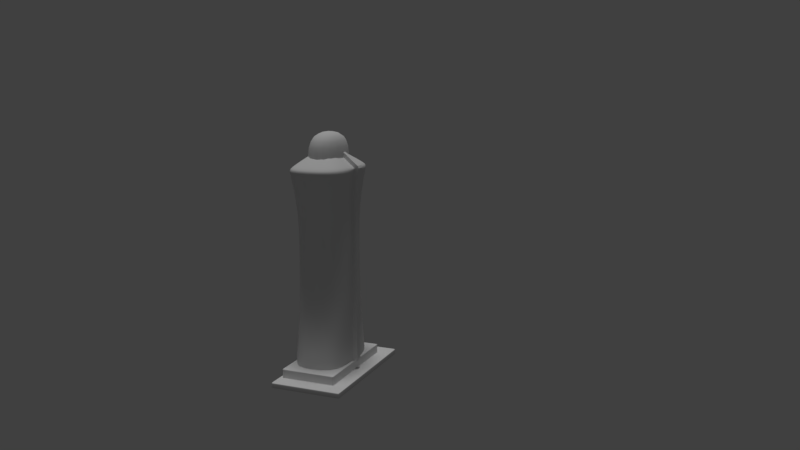 # Source: IronMaiden.blend  (saved by Blender 2.79.0; exported with 4.5.12 LTS)
import bpy
from mathutils import Matrix  # noqa: F401  (used for matrix-valued properties, if any)

bpy.ops.wm.read_factory_settings(use_empty=True)
scene = bpy.context.scene
scene.name = 'Scene'

# ---- collections
col_collection_1 = bpy.data.collections.new('Collection 1'); scene.collection.children.link(col_collection_1)

# ---- world
world_world = bpy.data.worlds.new('World'); scene.world = world_world
world_world.color = (0.05088, 0.05088, 0.05088)
world_world.use_sun_shadow = False
world_world.sun_shadow_jitter_overblur = 0.0
world_world.cycles.sampling_method = 'MANUAL'

# ---- cameras
cam_camera = bpy.data.cameras.new('Camera')
cam_camera.clip_end = 100.0
cam_camera.lens = 35.0
cam_camera.sensor_width = 32.0
cam_camera.sensor_height = 18.0
cam_camera.ortho_scale = 7.314
cam_camera.dof.focus_distance = 0.0
cam_camera.dof.aperture_fstop = 128.0

# ---- lights
light_sun = bpy.data.lights.new('Sun', 'SUN')
light_sun.transmission_factor = 0.0
light_sun.angle = 0.1993
light_sun.energy = 1.0
light_sun.shadow_buffer_clip_start = 0.5
light_sun.shadow_soft_size = 0.1
light_sun.shadow_cascade_max_distance = 1000.0

# ---- meshes
me_cube_002 = bpy.data.meshes.new('Cube.002')
me_cube_002.from_pydata([(-1.0, -1.0, -1.0), (-1.0, -1.0, 1.0), (-1.0, 1.0, -1.0), (-1.0, 1.0, 1.0), (1.0, -1.0, -1.0), (1.0, -1.0, 1.0), (1.0, 1.0, -1.0), (1.0, 1.0, 1.0), (-1.0, -1.0, -0.5171), (-1.0, 1.0, -0.5171), (1.0, 1.0, -0.5171), (1.0, -1.0, -0.5171)], [], [(8, 1, 3, 9), (9, 3, 7, 10), (10, 7, 5, 11), (11, 5, 1, 8), (2, 6, 4, 0), (7, 3, 1, 5), (4, 11, 8, 0), (6, 10, 11, 4), (2, 9, 10, 6), (0, 8, 9, 2)])
me_cube_002.polygons.foreach_set('use_smooth', [True] * 10)
me_cube_002.use_remesh_preserve_volume = False
me_cube_002.use_remesh_preserve_attributes = False
me_cube_002.use_mirror_vertex_groups = False
me_cube_002.update()
me_cube = bpy.data.meshes.new('Cube')
me_cube.from_pydata([(-0.99, -0.99, -1.0), (-1.0, -0.7415, 1.0), (-0.99, 0.99, -1.0), (-1.0, 0.7415, 1.0), (0.99, -0.99, -1.0), (1.0, -0.7415, 1.0), (0.99, 0.99, -1.0), (1.0, 0.7415, 1.0), (-1.0, -1.0, -1.0), (-1.0, 1.0, -1.0), (1.0, 1.0, -1.0), (1.0, -1.0, -1.0), (-1.0, 1.0, -1.0), (-1.0, -1.0, -1.0), (1.0, 1.0, -1.0), (1.0, -1.0, -1.0), (-1.0, -1.0, -0.6016), (-1.0, 1.0, -0.6016), (1.0, 1.0, -0.6016), (1.0, -1.0, -0.6016), (-1.0, -0.6734, 4.262), (-1.0, 0.6734, 4.262), (1.0, 0.6734, 4.262), (1.0, -0.6734, 4.262), (-1.146, -1.041, 6.872), (-1.146, 1.041, 6.872), (1.146, 1.041, 6.872), (1.146, -1.041, 6.872), (1.0, 0.6905, 3.446), (1.0, -0.6905, 3.446), (-1.0, -0.6905, 3.446), (-1.0, 0.6905, 3.446), (-1.0, -0.7908, 5.567), (-1.0, 0.7908, 5.567), (1.0, -0.7908, 5.567), (1.0, 0.7908, 5.567), (-0.4202, -0.3807, 7.44), (-0.4202, 0.3807, 7.44), (0.4202, 0.3807, 7.44), (0.4202, -0.3807, 7.44), (-0.4302, -0.3907, 7.44), (-0.4302, 0.3907, 7.44), (0.4302, 0.3907, 7.44), (0.4302, -0.3907, 7.44), (-1.0, 0.07655, -1.0), (-1.0, -0.09939, -1.0), (-1.0, -0.0737, 1.0), (-1.0, 0.05676, 1.0), (1.0, -0.09939, -1.0), (1.0, 0.07655, -1.0), (1.0, 0.05676, 1.0), (1.0, -0.0737, 1.0), (1.0, 0.07655, -1.0), (1.0, -0.09939, -1.0), (-1.0, -0.09939, -1.0), (-1.0, 0.07655, -1.0), (-0.99, 0.07578, -1.0), (-0.99, -0.0984, -1.0), (0.99, -0.0984, -1.0), (0.99, 0.07578, -1.0), (1.0, 0.07655, -0.6016), (1.0, -0.09939, -0.6016), (-1.0, -0.09939, -0.6016), (-1.0, 0.07655, -0.6016), (-1.0, -0.06693, 4.262), (-1.0, 0.05155, 4.262), (1.0, 0.05155, 4.262), (1.0, -0.06693, 4.262), (-1.146, -0.1034, 6.872), (-1.146, 0.07967, 6.872), (1.146, 0.07967, 6.872), (1.146, -0.1034, 6.872), (-1.0, -0.06863, 3.446), (-1.0, 0.05286, 3.446), (1.0, 0.05286, 3.446), (1.0, -0.06863, 3.446), (1.0, 0.06054, 5.567), (1.0, -0.0786, 5.567), (-1.0, -0.0786, 5.567), (-1.0, 0.06054, 5.567), (-0.4302, -0.03883, 7.44), (-0.4302, 0.02991, 7.44), (0.4302, 0.02991, 7.44), (0.4302, -0.03883, 7.44), (-0.4202, -0.03784, 7.44), (-0.4202, 0.02914, 7.44), (0.4202, 0.02914, 7.44), (0.4202, -0.03784, 7.44), (1.204, 0.05676, 0.9959), (1.204, -0.0737, 0.9959), (1.204, 0.07655, -1.004), (1.204, -0.09939, -1.004), (1.204, 0.07655, -0.6057), (1.204, -0.09939, -0.6057), (1.204, 0.05155, 4.258), (1.204, -0.06693, 4.258), (1.35, 0.07967, 6.868), (1.35, -0.1034, 6.868), (1.204, 0.05286, 3.441), (1.204, -0.06863, 3.441), (1.204, 0.06054, 5.563), (1.204, -0.0786, 5.563), (1.023, -0.09939, -1.0), (1.023, -0.0786, 5.567), (1.023, -0.06693, 4.262), (1.023, 0.06054, 5.567), (1.295, -0.1036, 6.98), (1.023, -0.09939, -0.6021), (1.295, 0.07951, 6.98), (1.023, 0.05155, 4.262), (1.023, -0.06863, 3.445), (1.023, -0.0737, 0.9995), (1.023, 0.05286, 3.445), (1.023, 0.05676, 0.9995), (1.023, 0.07655, -1.0), (1.023, 0.07655, -0.6021), (1.188, -0.09939, -1.004), (1.188, -0.06693, 4.258), (1.334, 0.07967, 6.868), (1.334, -0.1034, 6.868), (1.188, -0.06863, 3.442), (1.188, -0.0737, 0.9962), (1.188, 0.07655, -1.004), (1.188, -0.0786, 5.563), (1.188, 0.06054, 5.563), (1.188, -0.09939, -0.6054), (1.188, 0.05155, 4.258), (1.188, 0.05286, 3.442), (1.188, 0.05676, 0.9962), (1.188, 0.07655, -0.6054), (-1.137, -1.025, 6.792), (1.137, -1.025, 6.792), (-1.137, 1.025, 6.792), (1.137, 1.025, 6.792), (1.137, -0.1019, 6.792), (1.137, 0.07849, 6.792), (-1.137, 0.07849, 6.792), (-1.137, -0.1019, 6.792), (1.341, -0.1019, 6.787), (1.341, 0.07849, 6.787), (1.16, -0.1019, 6.791), (1.16, 0.07849, 6.791), (1.325, -0.1019, 6.788), (1.325, 0.07849, 6.788), (-1.0, 1.0, -0.9814), (1.0, 1.0, -0.9814), (1.0, -1.0, -0.9814), (-1.0, -1.0, -0.9814), (-1.0, -0.09939, -0.9814), (-1.0, 0.07655, -0.9814), (1.0, 0.07655, -0.9814), (1.0, -0.09939, -0.9814), (1.204, 0.07655, -0.9856), (1.204, -0.09939, -0.9856), (1.023, 0.07655, -0.9819), (1.023, -0.09939, -0.9819), (1.188, 0.07655, -0.9852), (1.188, -0.09939, -0.9852), (1.207, 0.07967, 7.055), (1.207, -0.1034, 7.055), (0.4907, 0.02991, 7.623), (0.4907, -0.03883, 7.623), (1.231, 0.07799, 7.036), (1.231, -0.1051, 7.036), (1.302, -0.1037, 6.973), (1.302, 0.07939, 6.973), (0.432, 0.02991, 7.446), (1.148, 0.07967, 6.878), (1.148, -0.1034, 6.878), (0.432, -0.03883, 7.446), (1.226, 0.07799, 7.022), (0.486, 0.02991, 7.609), (0.486, -0.03883, 7.609), (1.226, -0.1051, 7.022), (1.202, 0.07967, 7.041), (1.202, -0.1034, 7.041), (1.295, 0.07951, 6.964), (1.295, -0.1036, 6.964), (1.31, -0.1036, 6.964), (1.31, 0.07951, 6.964), (1.166, 0.07967, 6.872), (1.166, 0.07967, 6.88), (1.335, 0.07967, 6.876), (1.35, 0.07967, 6.875), (1.35, -0.1034, 6.875), (1.335, -0.1034, 6.876), (-1.0, -0.01142, -1.0), (-1.0, -0.008469, 1.0), (1.0, -0.01142, -1.0), (1.0, -0.01142, -1.0), (-1.0, -0.01142, -1.0), (-0.99, -0.01131, -1.0), (0.99, -0.01131, -1.0), (-1.0, -0.01142, -0.6016), (-1.0, -0.007691, 4.262), (-1.146, -0.01189, 6.872), (-1.0, -0.007886, 3.446), (-1.0, -0.009031, 5.567), (-0.4302, -0.004462, 7.44), (0.4302, -0.004462, 7.44), (-0.4202, -0.004347, 7.44), (0.4202, -0.004347, 7.44), (1.204, -0.008469, 0.9959), (1.204, -0.01142, -1.004), (1.204, -0.01142, -0.6057), (1.204, -0.007691, 4.258), (1.35, -0.01189, 6.868), (1.204, -0.007886, 3.441), (1.204, -0.009031, 5.563), (1.023, -0.01142, -1.0), (1.188, -0.01142, -1.004), (1.341, -0.01171, 6.787), (-1.137, -0.01171, 6.792), (1.204, -0.01142, -0.9856), (-1.0, -0.01142, -0.9814), (1.207, -0.01189, 7.055), (0.4907, -0.004462, 7.623), (1.231, -0.01357, 7.036), (1.302, -0.01217, 6.973), (0.432, -0.004462, 7.446), (1.295, -0.01205, 6.98), (0.486, -0.004462, 7.609), (1.31, -0.01205, 6.964), (1.35, -0.01189, 6.875), (1.167, -0.1034, 6.872), (1.169, -0.1034, 6.878)], [], [(63, 47, 3, 17), (17, 3, 7, 18), (61, 51, 5, 19), (19, 5, 1, 16), (57, 58, 4, 0), (74, 28, 22, 66), (15, 11, 8, 13), (48, 53, 11, 15), (12, 9, 10, 14), (44, 55, 9, 12), (57, 0, 13, 45), (6, 2, 12, 14), (59, 6, 14, 49), (0, 4, 15, 13), (146, 19, 16, 147), (151, 61, 19, 146), (144, 17, 18, 145), (149, 63, 17, 144), (137, 130, 24, 68), (72, 30, 20, 64), (30, 29, 23, 20), (28, 31, 21, 22), (24, 27, 43, 40), (130, 131, 27, 24), (133, 132, 25, 26), (135, 133, 26, 70), (7, 3, 31, 28), (1, 5, 29, 30), (46, 1, 30, 72), (50, 7, 28, 74), (66, 22, 35, 76), (22, 21, 33, 35), (20, 23, 34, 32), (64, 20, 32, 78), (87, 84, 36, 39), (26, 25, 41, 42), (70, 26, 42, 82), (68, 24, 40, 80), (85, 37, 41, 81), (37, 38, 42, 41), (87, 39, 43, 83), (39, 36, 40, 43), (38, 86, 82, 42), (201, 87, 83, 199), (36, 84, 80, 40), (200, 85, 81, 198), (25, 69, 81, 41), (195, 68, 80, 198), (27, 71, 83, 43), (174, 171, 160, 158), (38, 37, 85, 86), (201, 200, 84, 87), (21, 65, 79, 33), (194, 64, 78, 197), (23, 67, 77, 34), (117, 120, 99, 95), (5, 51, 75, 29), (126, 124, 100, 94), (3, 47, 73, 31), (187, 46, 72, 196), (131, 134, 71, 27), (222, 179, 165, 218), (31, 73, 65, 21), (196, 72, 64, 194), (132, 136, 69, 25), (212, 137, 68, 195), (147, 16, 62, 148), (214, 193, 63, 149), (145, 18, 60, 150), (157, 116, 91, 153), (4, 58, 48, 15), (192, 59, 49, 188), (2, 56, 44, 12), (191, 57, 45, 186), (13, 8, 54, 45), (186, 190, 55, 44), (14, 10, 52, 49), (188, 189, 53, 48), (29, 75, 67, 23), (123, 117, 95, 101), (2, 6, 59, 56), (191, 192, 58, 57), (18, 7, 50, 60), (143, 118, 96, 139), (16, 1, 46, 62), (193, 187, 47, 63), (205, 94, 100, 208), (202, 88, 98, 207), (211, 139, 96, 206), (213, 204, 93, 153), (207, 98, 94, 205), (204, 202, 89, 93), (120, 121, 89, 99), (127, 126, 94, 98), (128, 127, 98, 88), (210, 122, 90, 203), (129, 128, 88, 92), (142, 123, 101, 138), (156, 129, 92, 152), (121, 125, 93, 89), (51, 61, 107, 111), (150, 60, 115, 154), (134, 77, 103, 140), (60, 50, 113, 115), (189, 52, 114, 209), (50, 74, 112, 113), (74, 66, 109, 112), (75, 51, 111, 110), (77, 67, 104, 103), (151, 53, 102, 155), (217, 163, 106, 220), (66, 76, 105, 109), (67, 75, 110, 104), (111, 107, 125, 121), (154, 115, 129, 156), (140, 103, 123, 142), (115, 113, 128, 129), (209, 114, 122, 210), (113, 112, 127, 128), (112, 109, 126, 127), (110, 111, 121, 120), (185, 184, 178, 177), (103, 104, 117, 123), (155, 102, 116, 157), (223, 183, 179, 222), (109, 105, 124, 126), (104, 110, 120, 117), (105, 141, 143, 124), (177, 178, 164, 106), (76, 135, 141, 105), (183, 182, 176, 179), (119, 142, 138, 97), (208, 100, 139, 211), (124, 143, 139, 100), (197, 78, 137, 212), (33, 79, 136, 132), (34, 77, 134, 131), (76, 35, 133, 135), (35, 33, 132, 133), (32, 34, 131, 130), (78, 32, 130, 137), (107, 155, 157, 125), (114, 154, 156, 122), (61, 151, 155, 107), (52, 150, 154, 114), (122, 156, 152, 90), (203, 213, 153, 91), (125, 157, 153, 93), (10, 145, 150, 52), (190, 214, 149, 55), (8, 147, 148, 54), (55, 149, 144, 9), (9, 144, 145, 10), (53, 151, 146, 11), (11, 146, 147, 8), (215, 158, 160, 216), (215, 159, 163, 217), (175, 173, 163, 159), (170, 174, 158, 162), (221, 172, 161, 216), (172, 175, 159, 161), (83, 71, 168, 169), (199, 83, 169, 219), (168, 71, 224, 225), (70, 82, 166, 167), (169, 168, 175, 172), (219, 169, 172, 221), (170, 162, 108, 176), (220, 106, 164, 218), (179, 176, 108, 165), (167, 166, 171, 174), (177, 106, 163, 173), (70, 180, 141, 135), (181, 180, 70, 167), (167, 174, 170, 181), (134, 140, 224, 71), (96, 118, 182, 183), (206, 96, 183, 223), (119, 97, 184, 185), (181, 170, 176, 182), (181, 182, 118, 180), (118, 143, 141, 180), (97, 206, 223, 184), (108, 220, 218, 165), (166, 219, 221, 171), (82, 199, 219, 166), (171, 221, 216, 160), (158, 215, 217, 162), (159, 215, 216, 161), (54, 148, 214, 190), (90, 152, 213, 203), (79, 197, 212, 136), (101, 208, 211, 138), (184, 223, 222, 178), (102, 209, 210, 116), (162, 217, 220, 108), (53, 189, 209, 102), (116, 210, 203, 91), (92, 88, 202, 204), (99, 207, 205, 95), (152, 92, 204, 213), (138, 211, 206, 97), (89, 202, 207, 99), (95, 205, 208, 101), (62, 46, 187, 193), (56, 59, 192, 191), (49, 52, 189, 188), (45, 54, 190, 186), (56, 191, 186, 44), (58, 192, 188, 48), (148, 62, 193, 214), (136, 212, 195, 69), (73, 196, 194, 65), (178, 222, 218, 164), (47, 187, 196, 73), (65, 194, 197, 79), (86, 85, 200, 201), (69, 195, 198, 81), (84, 200, 198, 80), (86, 201, 199, 82), (142, 119, 224, 140), (119, 185, 225, 224), (168, 225, 173, 175), (177, 173, 225, 185)])
me_cube.polygons.foreach_set('use_smooth', [True] * 224)
me_cube.use_remesh_preserve_volume = False
me_cube.use_remesh_preserve_attributes = False
me_cube.use_mirror_vertex_groups = False
me_cube.update()
me_plane = bpy.data.meshes.new('Plane')
me_plane.from_pydata([(-1.0, -1.0, 0.0), (1.0, -1.0, 0.0), (-1.0, 1.0, 0.0), (1.0, 1.0, 0.0), (-1.0, -1.0, 0.1602), (1.0, -1.0, 0.1602), (-1.0, 1.0, 0.1602), (1.0, 1.0, 0.1602), (-0.9122, -0.7656, 0.1602), (0.6191, -0.7656, 0.1602), (-0.9122, 0.7656, 0.1602), (0.6191, 0.7656, 0.1602), (-0.9122, -0.7656, 0.4063), (0.6191, -0.7656, 0.4063), (-0.9122, 0.7656, 0.4063), (0.6191, 0.7656, 0.4063), (-1.0, 0.0, 0.0), (0.0, -1.0, 0.0), (1.0, 0.0, 0.0), (0.0, 1.0, 0.0), (-1.0, 0.0, 0.1602), (0.0, -1.0, 0.1602), (1.0, 0.0, 0.1602), (0.0, 1.0, 0.1602), (1.0, 1.0, 0.08009), (1.0, -1.0, 0.08009), (-1.0, -1.0, 0.08009), (-1.0, 1.0, 0.08009), (-0.9122, 0.0, 0.1602), (-0.1465, -0.7656, 0.1602), (0.6191, 0.0, 0.1602), (-0.1465, 0.7656, 0.1602), (0.8095, 0.8828, 0.1602), (0.8095, -0.8828, 0.1602), (-0.9561, -0.8828, 0.1602), (-0.9561, 0.8828, 0.1602), (-0.9122, 0.0, 0.4063), (-0.1465, -0.7656, 0.4063), (0.6191, 0.0, 0.4063), (-0.1465, 0.7656, 0.4063), (-0.9122, 0.7656, 0.2832), (0.6191, 0.7656, 0.2832), (0.6191, -0.7656, 0.2832), (-0.9122, -0.7656, 0.2832), (-0.9122, 0.0, 0.2832), (0.6191, 0.0, 0.2832), (-0.1465, -0.7656, 0.2832), (-0.1465, 0.0, 0.4063), (-0.07327, -0.8828, 0.1602), (-0.07327, 0.8828, 0.1602), (-0.9561, 0.0, 0.1602), (-0.1465, 0.7656, 0.2832), (0.0, -1.0, 0.08009), (0.0, 1.0, 0.08009), (-1.0, 0.0, 0.08009), (1.0, 0.0, 0.08009), (0.8095, 0.0, 0.1602), (0.0, 0.0, 0.0), (-1.0, -0.9466, 0.0), (-1.0, -0.9466, 0.1602), (-0.9122, -0.7247, 0.1602), (-0.9122, -0.7247, 0.4063), (1.0, -0.9466, 0.0), (1.0, -0.9466, 0.1602), (0.6191, -0.7247, 0.1602), (0.6191, -0.7247, 0.4063), (-0.9122, -0.7247, 0.2832), (0.6191, -0.7247, 0.2832), (-0.1465, -0.7247, 0.4063), (-0.9561, -0.8356, 0.1602), (-1.0, -0.9466, 0.08009), (1.0, -0.9466, 0.08009), (0.8095, -0.8356, 0.1602), (0.0, -0.9466, 0.0), (1.0, 0.9228, 0.0), (1.0, 0.9228, 0.1602), (0.6191, 0.7065, 0.1602), (0.6191, 0.7065, 0.4063), (-1.0, 0.9228, 0.0), (-1.0, 0.9228, 0.1602), (-0.9122, 0.7065, 0.1602), (-0.9122, 0.7065, 0.4063), (-0.9122, 0.7065, 0.2832), (0.6191, 0.7065, 0.2832), (-0.1465, 0.7065, 0.4063), (-0.9561, 0.8147, 0.1602), (-1.0, 0.9228, 0.08009), (1.0, 0.9228, 0.08009), (0.8095, 0.8147, 0.1602), (0.0, 0.9228, 0.0), (0.952, -1.0, 0.0), (0.952, -1.0, 0.1602), (0.5823, -0.7656, 0.1602), (0.5823, -0.7656, 0.4063), (0.952, 1.0, 0.0), (0.952, 1.0, 0.1602), (0.5823, 0.7656, 0.1602), (0.5823, 0.7656, 0.4063), (0.5823, -0.7656, 0.2832), (0.5823, 0.0, 0.4063), (0.7672, -0.8828, 0.1602), (0.7672, 0.8828, 0.1602), (0.5823, 0.7656, 0.2832), (0.952, -1.0, 0.08009), (0.952, 1.0, 0.08009), (0.952, 0.0, 0.0), (0.952, -0.9466, 0.0), (0.5823, -0.7247, 0.4063), (0.5823, 0.7065, 0.4063), (0.952, 0.9228, 0.0), (-0.9684, 1.0, 0.0), (-0.9684, 1.0, 0.1602), (-0.888, 0.7656, 0.1602), (-0.888, 0.7656, 0.4063), (-0.9684, -1.0, 0.0), (-0.9684, -1.0, 0.1602), (-0.888, -0.7656, 0.1602), (-0.888, -0.7656, 0.4063), (-0.888, -0.7656, 0.2832), (-0.888, 0.0, 0.4063), (-0.9282, -0.8828, 0.1602), (-0.9282, 0.8828, 0.1602), (-0.888, 0.7656, 0.2832), (-0.9684, -1.0, 0.08009), (-0.9684, 1.0, 0.08009), (-0.9684, 0.0, 0.0), (-0.9684, -0.9466, 0.0), (-0.888, -0.7247, 0.4063), (-0.9684, 0.9228, 0.0), (-0.888, 0.7065, 0.4063), (0.6191, 0.7656, 0.1602), (-0.9122, -0.7656, 0.1602), (-0.9122, 0.7656, 0.1602), (0.6191, -0.7656, 0.1602), (-0.9122, 0.0, 0.1602), (0.6191, 0.0, 0.1602), (-0.1465, -0.7656, 0.1602), (-0.1465, 0.7656, 0.1602), (0.6191, -0.7247, 0.1602), (-0.9122, -0.7247, 0.1602), (0.6191, 0.7065, 0.1602), (-0.9122, 0.7065, 0.1602), (0.5823, 0.7656, 0.1602), (0.5823, -0.7656, 0.1602), (-0.888, 0.7656, 0.1602), (-0.888, -0.7656, 0.1602), (-0.9122, 0.7656, 0.3875), (0.6191, -0.7656, 0.3875), (0.6191, 0.7656, 0.3875), (-0.9122, -0.7656, 0.3875), (-0.9122, 0.0, 0.3875), (0.6191, 0.0, 0.3875), (-0.1465, -0.7656, 0.3875), (-0.1465, 0.7656, 0.3875), (0.6191, -0.7247, 0.3875), (-0.9122, -0.7247, 0.3875), (-0.9122, 0.7065, 0.3875), (0.6191, 0.7065, 0.3875), (0.5823, 0.7656, 0.3875), (0.5823, -0.7656, 0.3875), (-0.888, -0.7656, 0.3875), (-0.888, 0.7656, 0.3875), (0.9882, -0.9927, 0.1602), (-0.9973, 0.9927, 0.1602), (0.9882, 0.9927, 0.1602), (-0.9973, -0.9927, 0.1602), (-0.004549, -0.9927, 0.1602), (-0.004549, 0.9927, 0.1602), (-0.9973, 0.0, 0.1602), (0.9882, 0.0, 0.1602), (0.9882, -0.9397, 0.1602), (-0.9973, -0.9397, 0.1602), (0.9882, 0.9161, 0.1602), (-0.9973, 0.9161, 0.1602), (0.9405, 0.9927, 0.1602), (0.9405, -0.9927, 0.1602), (-0.9659, 0.9927, 0.1602), (-0.9659, -0.9927, 0.1602)], [], [(109, 94, 3, 74), (88, 32, 11, 76), (87, 24, 7, 75), (70, 26, 4, 59), (124, 27, 6, 111), (103, 25, 5, 91), (161, 146, 14, 113), (69, 34, 8, 60), (121, 35, 10, 112), (100, 33, 9, 92), (108, 77, 15, 97), (159, 147, 13, 93), (157, 148, 15, 77), (155, 149, 12, 61), (156, 150, 36, 81), (141, 134, 44, 82), (139, 131, 43, 66), (154, 151, 38, 65), (138, 135, 45, 67), (140, 130, 41, 83), (160, 152, 37, 117), (145, 136, 46, 118), (143, 133, 42, 98), (129, 84, 39, 113), (127, 68, 47, 119), (107, 65, 38, 99), (120, 48, 29, 116), (177, 166, 48, 120), (175, 162, 33, 100), (101, 49, 31, 96), (174, 167, 49, 101), (176, 163, 35, 121), (85, 50, 28, 80), (173, 168, 50, 85), (171, 165, 34, 69), (158, 153, 39, 97), (142, 137, 51, 102), (144, 132, 40, 122), (123, 52, 21, 115), (114, 17, 52, 123), (90, 1, 25, 103), (104, 53, 23, 95), (94, 19, 53, 104), (110, 2, 27, 124), (86, 54, 20, 79), (78, 16, 54, 86), (58, 0, 26, 70), (71, 55, 22, 63), (62, 18, 55, 71), (74, 3, 24, 87), (72, 56, 30, 64), (170, 169, 56, 72), (172, 164, 32, 88), (106, 105, 18, 62), (126, 125, 57, 73), (128, 110, 19, 89), (114, 126, 73, 17), (90, 106, 62, 1), (162, 170, 72, 33), (33, 72, 64, 9), (1, 62, 71, 25), (25, 71, 63, 5), (16, 58, 70, 54), (168, 171, 69, 50), (93, 13, 65, 107), (117, 37, 68, 127), (133, 138, 67, 42), (147, 154, 65, 13), (134, 139, 66, 44), (150, 155, 61, 36), (50, 69, 60, 28), (54, 70, 59, 20), (125, 128, 89, 57), (169, 172, 88, 56), (18, 74, 87, 55), (2, 78, 86, 27), (27, 86, 79, 6), (163, 173, 85, 35), (35, 85, 80, 10), (119, 47, 84, 129), (135, 140, 83, 45), (132, 141, 82, 40), (146, 156, 81, 14), (151, 157, 77, 38), (99, 38, 77, 108), (55, 87, 75, 22), (56, 88, 76, 30), (105, 109, 74, 18), (57, 89, 109, 105), (47, 99, 108, 84), (37, 93, 107, 68), (17, 73, 106, 90), (73, 57, 105, 106), (3, 94, 104, 24), (24, 104, 95, 7), (17, 90, 103, 52), (130, 142, 102, 41), (148, 158, 97, 15), (164, 174, 101, 32), (32, 101, 96, 11), (166, 175, 100, 48), (68, 107, 99, 47), (136, 143, 98, 46), (152, 159, 93, 37), (84, 108, 97, 39), (48, 100, 92, 29), (52, 103, 91, 21), (89, 19, 94, 109), (36, 119, 129, 81), (16, 78, 128, 125), (12, 117, 127, 61), (0, 58, 126, 114), (78, 2, 110, 128), (58, 16, 125, 126), (19, 110, 124, 53), (0, 114, 123, 26), (26, 123, 115, 4), (137, 144, 122, 51), (167, 176, 121, 49), (165, 177, 120, 34), (34, 120, 116, 8), (61, 127, 119, 36), (81, 129, 113, 14), (131, 145, 118, 43), (149, 160, 117, 12), (49, 121, 112, 31), (153, 161, 113, 39), (53, 124, 111, 23), (8, 116, 145, 131), (31, 112, 144, 137), (29, 92, 143, 136), (11, 96, 142, 130), (10, 80, 141, 132), (30, 76, 140, 135), (28, 60, 139, 134), (9, 64, 138, 133), (112, 10, 132, 144), (96, 31, 137, 142), (92, 9, 133, 143), (116, 29, 136, 145), (76, 11, 130, 140), (64, 30, 135, 138), (60, 8, 131, 139), (80, 28, 134, 141), (51, 122, 161, 153), (43, 118, 160, 149), (46, 98, 159, 152), (41, 102, 158, 148), (45, 83, 157, 151), (40, 82, 156, 146), (44, 66, 155, 150), (42, 67, 154, 147), (102, 51, 153, 158), (118, 46, 152, 160), (67, 45, 151, 154), (82, 44, 150, 156), (66, 43, 149, 155), (83, 41, 148, 157), (98, 42, 147, 159), (122, 40, 146, 161), (4, 115, 177, 165), (23, 111, 176, 167), (21, 91, 175, 166), (7, 95, 174, 164), (6, 79, 173, 163), (22, 75, 172, 169), (20, 59, 171, 168), (5, 63, 170, 162), (75, 7, 164, 172), (63, 22, 169, 170), (59, 4, 165, 171), (79, 20, 168, 173), (111, 6, 163, 176), (95, 23, 167, 174), (91, 5, 162, 175), (115, 21, 166, 177)])
me_plane.polygons.foreach_set('use_smooth', [True] * 176)
me_plane.use_remesh_preserve_volume = False
me_plane.use_remesh_preserve_attributes = False
me_plane.use_mirror_vertex_groups = False
me_plane.update()

# ---- objects
ob_cube_001 = bpy.data.objects.new('Cube.001', me_cube_002)
ob_cube = bpy.data.objects.new('Cube', me_cube)
ob_plane = bpy.data.objects.new('Plane', me_plane)
ob_sun = bpy.data.objects.new('Sun', light_sun)
ob_camera = bpy.data.objects.new('Camera', cam_camera)

# ---- transforms, parenting, visibility, modifiers, constraints
ob_cube_001.location = (-0.2885, 0.011, 11.83)
ob_cube_001.scale = (1.0, 1.508, 1.2)
ob_cube_001.lineart.crease_threshold = 0.0
_m = ob_cube_001.modifiers.new('Subsurf', 'SUBSURF')
_m.uv_smooth = 'PRESERVE_CORNERS'
_m.quality = 2
_m.levels = 3
_m.show_only_control_edges = False
ob_cube.location = (-0.3179, 0.0289, 2.087)
ob_cube.scale = (1.364, 2.371, 1.306)
ob_cube.lineart.crease_threshold = 0.0
_m = ob_cube.modifiers.new('Subsurf', 'SUBSURF')
_m.uv_smooth = 'PRESERVE_CORNERS'
_m.quality = 2
_m.levels = 2
_m.show_only_control_edges = False
ob_plane.location = (0.0, 0.0, 0.0)
ob_plane.scale = (1.909, 3.634, 1.909)
ob_plane.lineart.crease_threshold = 0.0
_m = ob_plane.modifiers.new('Subsurf', 'SUBSURF')
_m.uv_smooth = 'PRESERVE_CORNERS'
_m.quality = 2
_m.show_only_control_edges = False
ob_sun.location = (0.0, 0.0, 9.155)
ob_sun.hide_viewport = True
ob_sun.lineart.crease_threshold = 0.0
ob_camera.location = (20.25, -40.17, 16.7)
ob_camera.rotation_euler = (1.379, -1.752e-06, 0.3911)
ob_camera.lock_rotations_4d = False
ob_camera.empty_display_type = 'ARROWS'
ob_camera.color = (0.0, 0.0, 0.0, 0.0)
ob_camera.display_type = 'WIRE'
ob_camera.lineart.crease_threshold = 0.0

# ---- collection membership
col_collection_1.objects.link(ob_cube_001)
col_collection_1.objects.link(ob_cube)
col_collection_1.objects.link(ob_plane)
col_collection_1.objects.link(ob_sun)
col_collection_1.objects.link(ob_camera)

# ---- scene / render settings (as saved in the file)
scene.camera = ob_camera
scene.frame_start = 1; scene.frame_end = 1; scene.frame_set(1)
scene.render.engine = 'BLENDER_EEVEE_NEXT'
scene.render.image_settings.file_format = 'FFMPEG'
scene.render.fps = 30
scene.render.dither_intensity = 0.0
scene.cycles.use_denoising = False
scene.cycles.samples = 128
scene.cycles.sampling_pattern = 'TABULATED_SOBOL'
scene.cycles.use_adaptive_sampling = False
scene.cycles.use_light_tree = False
scene.cycles.blur_glossy = 0.0
scene.cycles.sample_clamp_indirect = 0.0
scene.view_settings.view_transform = 'Standard'
bpy.context.view_layer.update()
